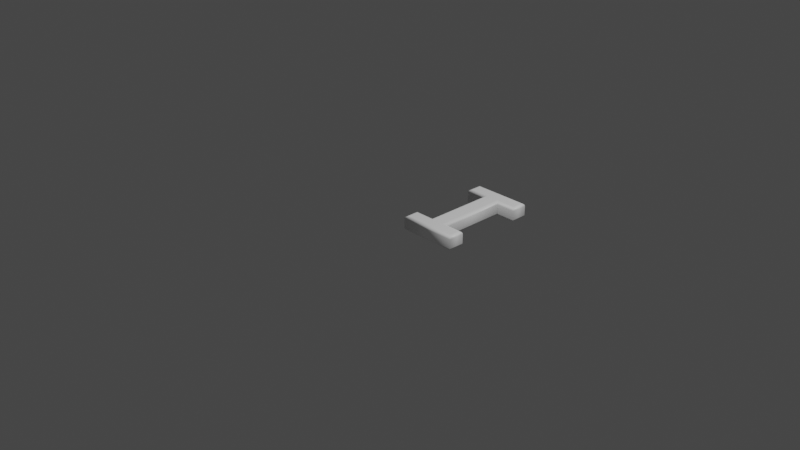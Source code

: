# Source: 73.blend  (saved by Blender 2.83.19; exported with 4.5.12 LTS)
import bpy
from mathutils import Matrix  # noqa: F401  (used for matrix-valued properties, if any)

bpy.ops.wm.read_factory_settings(use_empty=True)
scene = bpy.context.scene
scene.name = 'Scene'

# ---- collections
col_collection = bpy.data.collections.new('Collection'); scene.collection.children.link(col_collection)

# ---- materials (node trees are filled in below, after node groups)
mat_material = bpy.data.materials.new('Material')
mat_material.alpha_threshold = 0.0
mat_material.use_transparent_shadow = False
mat_material.line_color = (0.0, 0.0, 0.0, 1.0)

# ---- material node trees
mat_material.use_nodes = True; mat_material.node_tree.nodes.clear()
_N = mat_material.node_tree.nodes; _L = mat_material.node_tree.links
n0 = _N.new('ShaderNodeOutputMaterial'); n0.name = 'Material Output'; n0.location = (300, 300)
n1 = _N.new('ShaderNodeBsdfPrincipled'); n1.name = 'Principled BSDF'; n1.location = (10, 300)
n1.distribution = 'GGX'
n1.subsurface_method = 'BURLEY'
n1.inputs[0].default_value = (1.0, 1.0, 1.0, 1.0)
n1.inputs[2].default_value = 0.4
n1.inputs[3].default_value = 1.45
n1.inputs[27].default_value = (0.0, 0.0, 0.0, 1.0)
n1.inputs[28].default_value = 1.0
_L.new(n1.outputs[0], n0.inputs[0])
n0.is_active_output = True

# ---- world
world_world = bpy.data.worlds.new('World'); scene.world = world_world
world_world.use_nodes = True; world_world.node_tree.nodes.clear()
_N = world_world.node_tree.nodes; _L = world_world.node_tree.links
n0 = _N.new('ShaderNodeOutputWorld'); n0.name = 'World Output'; n0.location = (300, 300)
n1 = _N.new('ShaderNodeBackground'); n1.name = 'Background'; n1.location = (10, 300)
n1.inputs[0].default_value = (0.05088, 0.05088, 0.05088, 1.0)
_L.new(n1.outputs[0], n0.inputs[0])
n0.is_active_output = True
world_world.color = (0.05088, 0.05088, 0.05088)
world_world.use_sun_shadow = False
world_world.sun_shadow_jitter_overblur = 0.0

# ---- cameras
cam_camera = bpy.data.cameras.new('Camera')
cam_camera.clip_end = 100.0
cam_camera.ortho_scale = 7.314

# ---- lights
light_light = bpy.data.lights.new('Light', 'POINT')
light_light.transmission_factor = 0.0
light_light.energy = 1000.0
light_light.shadow_soft_size = 0.1
light_light.shadow_maximum_resolution = 0.006
light_light.use_absolute_resolution = True

# ---- meshes
me_73 = bpy.data.meshes.new('73')
me_73.from_pydata([(0.1399, 0.921, 0.08), (0.1399, 1.039, 0.08), (0.717, 1.039, 0.08), (0.717, 0.921, 0.08), (0.4991, 0.921, 0.08), (0.4991, 0.1183, 0.08), (0.717, 0.1183, 0.08), (0.717, 1.311e-09, 0.08), (0.1399, 1.311e-09, 0.08), (0.1399, 0.1183, 0.08), (0.3578, 0.1183, 0.08), (0.3578, 0.921, 0.08), (0.1399, 0.921, -0.08), (0.1399, 1.039, -0.08), (0.717, 1.039, -0.08), (0.717, 0.921, -0.08), (0.4991, 0.921, -0.08), (0.4991, 0.1183, -0.08), (0.717, 0.1183, -0.08), (0.717, -3.577e-10, -0.08), (0.1399, -3.577e-10, -0.08), (0.1399, 0.1183, -0.08), (0.3578, 0.1183, -0.08), (0.3578, 0.921, -0.08), (0.1399, 0.921, -0.08), (0.1284, 0.9095, -0.07772), (0.1187, 0.8998, -0.07121), (0.1122, 0.8933, -0.06148), (0.1099, 0.891, -0.05), (0.1099, 0.891, 0.05), (0.1122, 0.8933, 0.06148), (0.1187, 0.8998, 0.07121), (0.1284, 0.9095, 0.07772), (0.1399, 0.921, 0.08), (0.1399, 1.039, -0.08), (0.1284, 1.051, -0.07772), (0.1187, 1.061, -0.07121), (0.1122, 1.067, -0.06148), (0.1099, 1.069, -0.05), (0.1099, 1.069, 0.05), (0.1122, 1.067, 0.06148), (0.1187, 1.061, 0.07121), (0.1284, 1.051, 0.07772), (0.1399, 1.039, 0.08), (0.717, 1.039, -0.08), (0.7285, 1.051, -0.07772), (0.7382, 1.061, -0.07121), (0.7447, 1.067, -0.06148), (0.747, 1.069, -0.05), (0.747, 1.069, 0.05), (0.7447, 1.067, 0.06148), (0.7382, 1.061, 0.07121), (0.7285, 1.051, 0.07772), (0.717, 1.039, 0.08), (0.717, 0.921, -0.08), (0.7285, 0.9095, -0.07772), (0.7382, 0.8998, -0.07121), (0.7447, 0.8933, -0.06148), (0.747, 0.891, -0.05), (0.747, 0.891, 0.05), (0.7447, 0.8933, 0.06148), (0.7382, 0.8998, 0.07121), (0.7285, 0.9095, 0.07772), (0.717, 0.921, 0.08), (0.4991, 0.921, -0.08), (0.5106, 0.9095, -0.07772), (0.5203, 0.8998, -0.07121), (0.5268, 0.8933, -0.06148), (0.5291, 0.891, -0.05), (0.5291, 0.891, 0.05), (0.5268, 0.8933, 0.06148), (0.5203, 0.8998, 0.07121), (0.5106, 0.9095, 0.07772), (0.4991, 0.921, 0.08), (0.4991, 0.1183, -0.08), (0.5106, 0.1298, -0.07772), (0.5203, 0.1396, -0.07121), (0.5268, 0.1461, -0.06148), (0.5291, 0.1483, -0.05), (0.5291, 0.1483, 0.05), (0.5268, 0.1461, 0.06148), (0.5203, 0.1396, 0.07121), (0.5106, 0.1298, 0.07772), (0.4991, 0.1183, 0.08), (0.717, 0.1183, -0.08), (0.7285, 0.1298, -0.07772), (0.7382, 0.1396, -0.07121), (0.7447, 0.1461, -0.06148), (0.747, 0.1483, -0.05), (0.747, 0.1483, 0.05), (0.7447, 0.1461, 0.06148), (0.7382, 0.1396, 0.07121), (0.7285, 0.1298, 0.07772), (0.717, 0.1183, 0.08), (0.717, -3.577e-10, -0.08), (0.7285, -0.01148, -0.07772), (0.7382, -0.02121, -0.07121), (0.7447, -0.02772, -0.06148), (0.747, -0.03, -0.05), (0.747, -0.03, 0.05), (0.7447, -0.02772, 0.06148), (0.7382, -0.02121, 0.07121), (0.7285, -0.01148, 0.07772), (0.717, 1.311e-09, 0.08), (0.1399, -3.577e-10, -0.08), (0.1284, -0.01148, -0.07772), (0.1187, -0.02121, -0.07121), (0.1122, -0.02772, -0.06148), (0.1099, -0.03, -0.05), (0.1099, -0.03, 0.05), (0.1122, -0.02772, 0.06148), (0.1187, -0.02121, 0.07121), (0.1284, -0.01148, 0.07772), (0.1399, 1.311e-09, 0.08), (0.1399, 0.1183, -0.08), (0.1284, 0.1298, -0.07772), (0.1187, 0.1396, -0.07121), (0.1122, 0.1461, -0.06148), (0.1099, 0.1483, -0.05), (0.1099, 0.1483, 0.05), (0.1122, 0.1461, 0.06148), (0.1187, 0.1396, 0.07121), (0.1284, 0.1298, 0.07772), (0.1399, 0.1183, 0.08), (0.3578, 0.1183, -0.08), (0.3463, 0.1298, -0.07772), (0.3366, 0.1396, -0.07121), (0.3301, 0.1461, -0.06148), (0.3278, 0.1483, -0.05), (0.3278, 0.1483, 0.05), (0.3301, 0.1461, 0.06148), (0.3366, 0.1396, 0.07121), (0.3463, 0.1298, 0.07772), (0.3578, 0.1183, 0.08), (0.3578, 0.921, -0.08), (0.3463, 0.9095, -0.07772), (0.3366, 0.8998, -0.07121), (0.3301, 0.8933, -0.06148), (0.3278, 0.891, -0.05), (0.3278, 0.891, 0.05), (0.3301, 0.8933, 0.06148), (0.3366, 0.8998, 0.07121), (0.3463, 0.9095, 0.07772), (0.3578, 0.921, 0.08)], [], [(0, 2, 1), (0, 3, 2), (11, 3, 0), (10, 4, 11), (4, 3, 11), (10, 5, 4), (8, 10, 9), (8, 5, 10), (8, 6, 5), (8, 7, 6), (14, 12, 13), (15, 12, 14), (15, 23, 12), (16, 22, 23), (15, 16, 23), (17, 22, 16), (22, 20, 21), (17, 20, 22), (18, 20, 17), (19, 20, 18), (25, 35, 34, 24), (26, 36, 35, 25), (27, 37, 36, 26), (28, 38, 37, 27), (29, 39, 38, 28), (30, 40, 39, 29), (31, 41, 40, 30), (32, 42, 41, 31), (33, 43, 42, 32), (35, 45, 44, 34), (36, 46, 45, 35), (37, 47, 46, 36), (38, 48, 47, 37), (39, 49, 48, 38), (40, 50, 49, 39), (41, 51, 50, 40), (42, 52, 51, 41), (43, 53, 52, 42), (45, 55, 54, 44), (46, 56, 55, 45), (47, 57, 56, 46), (48, 58, 57, 47), (49, 59, 58, 48), (50, 60, 59, 49), (51, 61, 60, 50), (52, 62, 61, 51), (53, 63, 62, 52), (55, 65, 64, 54), (56, 66, 65, 55), (57, 67, 66, 56), (58, 68, 67, 57), (59, 69, 68, 58), (60, 70, 69, 59), (61, 71, 70, 60), (62, 72, 71, 61), (63, 73, 72, 62), (65, 75, 74, 64), (66, 76, 75, 65), (67, 77, 76, 66), (68, 78, 77, 67), (69, 79, 78, 68), (70, 80, 79, 69), (71, 81, 80, 70), (72, 82, 81, 71), (73, 83, 82, 72), (75, 85, 84, 74), (76, 86, 85, 75), (77, 87, 86, 76), (78, 88, 87, 77), (79, 89, 88, 78), (80, 90, 89, 79), (81, 91, 90, 80), (82, 92, 91, 81), (83, 93, 92, 82), (85, 95, 94, 84), (86, 96, 95, 85), (87, 97, 96, 86), (88, 98, 97, 87), (89, 99, 98, 88), (90, 100, 99, 89), (91, 101, 100, 90), (92, 102, 101, 91), (93, 103, 102, 92), (95, 105, 104, 94), (96, 106, 105, 95), (97, 107, 106, 96), (98, 108, 107, 97), (99, 109, 108, 98), (100, 110, 109, 99), (101, 111, 110, 100), (102, 112, 111, 101), (103, 113, 112, 102), (105, 115, 114, 104), (106, 116, 115, 105), (107, 117, 116, 106), (108, 118, 117, 107), (109, 119, 118, 108), (110, 120, 119, 109), (111, 121, 120, 110), (112, 122, 121, 111), (113, 123, 122, 112), (115, 125, 124, 114), (116, 126, 125, 115), (117, 127, 126, 116), (118, 128, 127, 117), (119, 129, 128, 118), (120, 130, 129, 119), (121, 131, 130, 120), (122, 132, 131, 121), (123, 133, 132, 122), (125, 135, 134, 124), (126, 136, 135, 125), (127, 137, 136, 126), (128, 138, 137, 127), (129, 139, 138, 128), (130, 140, 139, 129), (131, 141, 140, 130), (132, 142, 141, 131), (133, 143, 142, 132), (135, 25, 24, 134), (136, 26, 25, 135), (137, 27, 26, 136), (138, 28, 27, 137), (139, 29, 28, 138), (140, 30, 29, 139), (141, 31, 30, 140), (142, 32, 31, 141), (143, 33, 32, 142)])
me_73.polygons.foreach_set('use_smooth', [0, 0, 0, 0, 0, 0, 0, 0, 0, 0, 0, 0, 0, 0, 0, 0, 0, 0, 0, 0, 1, 1, 1, 1, 1, 1, 1, 1, 1, 1, 1, 1, 1, 1, 1, 1, 1, 1, 1, 1, 1, 1, 1, 1, 1, 1, 1, 1, 1, 1, 1, 1, 1, 1, 1, 1, 1, 1, 1, 1, 1, 1, 1, 1, 1, 1, 1, 1, 1, 1, 1, 1, 1, 1, 1, 1, 1, 1, 1, 1, 1, 1, 1, 1, 1, 1, 1, 1, 1, 1, 1, 1, 1, 1, 1, 1, 1, 1, 1, 1, 1, 1, 1, 1, 1, 1, 1, 1, 1, 1, 1, 1, 1, 1, 1, 1, 1, 1, 1, 1, 1, 1, 1, 1, 1, 1, 1, 1])
_uv = me_73.uv_layers.new(name='UVMap')
_uv.uv.foreach_set('vector', [0.8319, 0.07031, 0.4849, 0.02413, 0.827, 0.0001489, 0.8319, 0.07031, 0.4898, 0.09429, 0.4849, 0.02413, 0.661, 0.08379, 0.4898, 0.09429, 0.8319, 0.07031, 0.695, 0.5697, 0.5754, 0.08979, 0.661, 0.08379, 0.5754, 0.08979, 0.4898, 0.09429, 0.661, 0.08379, 0.695, 0.5697, 0.6095, 0.5757, 0.5754, 0.08979, 0.8319, 0.6321, 0.695, 0.5697, 0.8269, 0.5604, 0.8319, 0.6321, 0.6095, 0.5757, 0.695, 0.5697, 0.8319, 0.6321, 0.4776, 0.5849, 0.6095, 0.5757, 0.8319, 0.6321, 0.4826, 0.6565, 0.4776, 0.5849, 0.8695, 0.0001489, 0.9626, 0.6435, 0.8322, 0.6359, 0.9999, 0.007789, 0.9626, 0.6435, 0.8695, 0.0001489, 0.9999, 0.007789, 0.9737, 0.6441, 0.9626, 0.6435, 0.9848, 0.6444, 0.9716, 0.7071, 0.9737, 0.6441, 0.9999, 0.007789, 0.9848, 0.6444, 0.9737, 0.6441, 0.9827, 0.7075, 0.9716, 0.7071, 0.9848, 0.6444, 0.9716, 0.7071, 0.9542, 0.7159, 0.9545, 0.7066, 0.9827, 0.7075, 0.9542, 0.7159, 0.9716, 0.7071, 0.9999, 0.7081, 0.9542, 0.7159, 0.9827, 0.7075, 0.9995, 0.7174, 0.9542, 0.7159, 0.9999, 0.7081, 0.1102, 0.864, 0.1558, 0.8955, 0.1538, 0.8996, 0.1061, 0.8689, 0.1138, 0.86, 0.1575, 0.8917, 0.1558, 0.8955, 0.1102, 0.864, 0.117, 0.8566, 0.1589, 0.8881, 0.1575, 0.8917, 0.1138, 0.86, 0.12, 0.8537, 0.1603, 0.8847, 0.1589, 0.8881, 0.117, 0.8566, 0.1386, 0.836, 0.1669, 0.8654, 0.1603, 0.8847, 0.12, 0.8537, 0.1424, 0.8353, 0.1681, 0.8625, 0.1669, 0.8654, 0.1386, 0.836, 0.1459, 0.8347, 0.1694, 0.8597, 0.1681, 0.8625, 0.1424, 0.8353, 0.1494, 0.8343, 0.1707, 0.857, 0.1694, 0.8597, 0.1459, 0.8347, 0.1533, 0.834, 0.172, 0.8541, 0.1707, 0.857, 0.1494, 0.8343, 0.1558, 0.8955, 0.3398, 0.9093, 0.341, 0.9137, 0.1538, 0.8996, 0.1575, 0.8917, 0.3386, 0.9052, 0.3398, 0.9093, 0.1558, 0.8955, 0.1589, 0.8881, 0.3376, 0.9015, 0.3386, 0.9052, 0.1575, 0.8917, 0.1603, 0.8847, 0.3367, 0.8979, 0.3376, 0.9015, 0.1589, 0.8881, 0.1669, 0.8654, 0.3293, 0.8792, 0.3367, 0.8979, 0.1603, 0.8847, 0.1681, 0.8625, 0.3283, 0.8763, 0.3293, 0.8792, 0.1669, 0.8654, 0.1694, 0.8597, 0.3275, 0.8735, 0.3283, 0.8763, 0.1681, 0.8625, 0.1707, 0.857, 0.3266, 0.8708, 0.3275, 0.8735, 0.1694, 0.8597, 0.172, 0.8541, 0.3258, 0.868, 0.3266, 0.8708, 0.1707, 0.857, 0.3398, 0.9093, 0.3831, 0.881, 0.386, 0.8854, 0.341, 0.9137, 0.3386, 0.9052, 0.3806, 0.8774, 0.3831, 0.881, 0.3398, 0.9093, 0.3376, 0.9015, 0.3782, 0.8744, 0.3806, 0.8774, 0.3386, 0.9052, 0.3367, 0.8979, 0.3757, 0.8715, 0.3782, 0.8744, 0.3376, 0.9015, 0.3293, 0.8792, 0.3546, 0.852, 0.3757, 0.8715, 0.3367, 0.8979, 0.3283, 0.8763, 0.3512, 0.8516, 0.3546, 0.852, 0.3293, 0.8792, 0.3275, 0.8735, 0.3479, 0.8513, 0.3512, 0.8516, 0.3283, 0.8763, 0.3266, 0.8708, 0.3445, 0.8511, 0.3479, 0.8513, 0.3275, 0.8735, 0.3258, 0.868, 0.341, 0.8511, 0.3445, 0.8511, 0.3266, 0.8708, 0.3831, 0.881, 0.4691, 0.8027, 0.4773, 0.806, 0.386, 0.8854, 0.3806, 0.8774, 0.4606, 0.7994, 0.4691, 0.8027, 0.3831, 0.881, 0.3782, 0.8744, 0.4521, 0.7963, 0.4606, 0.7994, 0.3806, 0.8774, 0.3757, 0.8715, 0.4433, 0.7937, 0.4521, 0.7963, 0.3782, 0.8744, 0.3546, 0.852, 0.3099, 0.7599, 0.4433, 0.7937, 0.3757, 0.8715, 0.3512, 0.8516, 0.3016, 0.7617, 0.3099, 0.7599, 0.3546, 0.852, 0.3479, 0.8513, 0.2932, 0.7639, 0.3016, 0.7617, 0.3512, 0.8516, 0.3445, 0.8511, 0.2849, 0.7664, 0.2932, 0.7639, 0.3479, 0.8513, 0.341, 0.8511, 0.2766, 0.769, 0.2849, 0.7664, 0.3445, 0.8511, 0.4691, 0.8027, 0.4674, 0.1511, 0.4773, 0.1478, 0.4773, 0.806, 0.4606, 0.7994, 0.4572, 0.1545, 0.4674, 0.1511, 0.4691, 0.8027, 0.4521, 0.7963, 0.4468, 0.1578, 0.4572, 0.1545, 0.4606, 0.7994, 0.4433, 0.7937, 0.4366, 0.1609, 0.4468, 0.1578, 0.4521, 0.7963, 0.3099, 0.7599, 0.2957, 0.1364, 0.4366, 0.1609, 0.4433, 0.7937, 0.3016, 0.7617, 0.288, 0.1346, 0.2957, 0.1364, 0.3099, 0.7599, 0.2932, 0.7639, 0.2803, 0.1323, 0.288, 0.1346, 0.3016, 0.7617, 0.2849, 0.7664, 0.2726, 0.1297, 0.2803, 0.1323, 0.2932, 0.7639, 0.2766, 0.769, 0.265, 0.1268, 0.2726, 0.1297, 0.2849, 0.7664, 0.4674, 0.1511, 0.375, 0.03551, 0.3795, 0.03063, 0.4773, 0.1478, 0.4572, 0.1545, 0.3712, 0.03938, 0.375, 0.03551, 0.4674, 0.1511, 0.4468, 0.1578, 0.3678, 0.04262, 0.3712, 0.03938, 0.4572, 0.1545, 0.4366, 0.1609, 0.3647, 0.04537, 0.3678, 0.04262, 0.4468, 0.1578, 0.2957, 0.1364, 0.3462, 0.06227, 0.3647, 0.04537, 0.4366, 0.1609, 0.288, 0.1346, 0.3425, 0.06254, 0.3462, 0.06227, 0.2957, 0.1364, 0.2803, 0.1323, 0.3391, 0.06269, 0.3425, 0.06254, 0.288, 0.1346, 0.2726, 0.1297, 0.3356, 0.06267, 0.3391, 0.06269, 0.2803, 0.1323, 0.265, 0.1268, 0.332, 0.06247, 0.3356, 0.06267, 0.2726, 0.1297, 0.375, 0.03551, 0.3286, 0.004499, 0.3304, 0.0001489, 0.3795, 0.03063, 0.3712, 0.03938, 0.3272, 0.008479, 0.3286, 0.004499, 0.375, 0.03551, 0.3678, 0.04262, 0.326, 0.01226, 0.3272, 0.008479, 0.3712, 0.03938, 0.3647, 0.04537, 0.325, 0.01581, 0.326, 0.01226, 0.3678, 0.04262, 0.3462, 0.06227, 0.3202, 0.03359, 0.325, 0.01581, 0.3647, 0.04537, 0.3425, 0.06254, 0.3193, 0.03654, 0.3202, 0.03359, 0.3462, 0.06227, 0.3391, 0.06269, 0.3184, 0.0394, 0.3193, 0.03654, 0.3425, 0.06254, 0.3356, 0.06267, 0.3174, 0.04216, 0.3184, 0.0394, 0.3391, 0.06269, 0.332, 0.06247, 0.3164, 0.04495, 0.3174, 0.04216, 0.3356, 0.06267, 0.3286, 0.004499, 0.1436, 0.01753, 0.142, 0.01322, 0.3304, 0.0001489, 0.3272, 0.008479, 0.1452, 0.02146, 0.1436, 0.01753, 0.3286, 0.004499, 0.326, 0.01226, 0.1466, 0.02514, 0.1452, 0.02146, 0.3272, 0.008479, 0.325, 0.01581, 0.1479, 0.02862, 0.1466, 0.02514, 0.326, 0.01226, 0.3202, 0.03359, 0.158, 0.04816, 0.1479, 0.02862, 0.325, 0.01581, 0.3193, 0.03654, 0.1593, 0.05103, 0.158, 0.04816, 0.3202, 0.03359, 0.3184, 0.0394, 0.1606, 0.0539, 0.1593, 0.05103, 0.3193, 0.03654, 0.3174, 0.04216, 0.1618, 0.05673, 0.1606, 0.0539, 0.3184, 0.0394, 0.3164, 0.04495, 0.1631, 0.05967, 0.1618, 0.05673, 0.3174, 0.04216, 0.1436, 0.01753, 0.1001, 0.04866, 0.09718, 0.04413, 0.142, 0.01322, 0.1452, 0.02146, 0.1027, 0.05237, 0.1001, 0.04866, 0.1436, 0.01753, 0.1466, 0.02514, 0.1052, 0.05556, 0.1027, 0.05237, 0.1452, 0.02146, 0.1479, 0.02862, 0.1077, 0.0586, 0.1052, 0.05556, 0.1466, 0.02514, 0.158, 0.04816, 0.1294, 0.07881, 0.1077, 0.0586, 0.1479, 0.02862, 0.1593, 0.05103, 0.133, 0.0795, 0.1294, 0.07881, 0.158, 0.04816, 0.1606, 0.0539, 0.1367, 0.08014, 0.133, 0.0795, 0.1593, 0.05103, 0.1618, 0.05673, 0.1404, 0.08064, 0.1367, 0.08014, 0.1606, 0.0539, 0.1631, 0.05967, 0.1444, 0.08099, 0.1404, 0.08064, 0.1618, 0.05673, 0.1001, 0.04866, 0.009618, 0.1232, 0.00141, 0.1197, 0.09718, 0.04413, 0.1027, 0.05237, 0.01807, 0.1267, 0.009618, 0.1232, 0.1001, 0.04866, 0.1052, 0.05556, 0.02657, 0.1301, 0.01807, 0.1267, 0.1027, 0.05237, 0.1077, 0.0586, 0.03524, 0.133, 0.02657, 0.1301, 0.1052, 0.05556, 0.1294, 0.07881, 0.1643, 0.1921, 0.03524, 0.133, 0.1077, 0.0586, 0.133, 0.0795, 0.1732, 0.1906, 0.1643, 0.1921, 0.1294, 0.07881, 0.1367, 0.08014, 0.1821, 0.189, 0.1732, 0.1906, 0.133, 0.0795, 0.1404, 0.08064, 0.1909, 0.1871, 0.1821, 0.189, 0.1367, 0.08014, 0.1444, 0.08099, 0.1996, 0.1852, 0.1909, 0.1871, 0.1404, 0.08064, 0.009618, 0.1232, 0.00979, 0.7612, 0.0001489, 0.7649, 0.00141, 0.1197, 0.01807, 0.1267, 0.01969, 0.7574, 0.00979, 0.7612, 0.009618, 0.1232, 0.02657, 0.1301, 0.02962, 0.7538, 0.01969, 0.7574, 0.01807, 0.1267, 0.03524, 0.133, 0.03939, 0.7503, 0.02962, 0.7538, 0.02657, 0.1301, 0.1643, 0.1921, 0.1732, 0.7347, 0.03939, 0.7503, 0.03524, 0.133, 0.1732, 0.1906, 0.1816, 0.7358, 0.1732, 0.7347, 0.1643, 0.1921, 0.1821, 0.189, 0.1897, 0.7372, 0.1816, 0.7358, 0.1732, 0.1906, 0.1909, 0.1871, 0.1979, 0.7389, 0.1897, 0.7372, 0.1821, 0.189, 0.1996, 0.1852, 0.2058, 0.7407, 0.1979, 0.7389, 0.1909, 0.1871, 0.00979, 0.7612, 0.1102, 0.864, 0.1061, 0.8689, 0.0001489, 0.7649, 0.01969, 0.7574, 0.1138, 0.86, 0.1102, 0.864, 0.00979, 0.7612, 0.02962, 0.7538, 0.117, 0.8566, 0.1138, 0.86, 0.01969, 0.7574, 0.03939, 0.7503, 0.12, 0.8537, 0.117, 0.8566, 0.02962, 0.7538, 0.1732, 0.7347, 0.1386, 0.836, 0.12, 0.8537, 0.03939, 0.7503, 0.1816, 0.7358, 0.1424, 0.8353, 0.1386, 0.836, 0.1732, 0.7347, 0.1897, 0.7372, 0.1459, 0.8347, 0.1424, 0.8353, 0.1816, 0.7358, 0.1979, 0.7389, 0.1494, 0.8343, 0.1459, 0.8347, 0.1897, 0.7372, 0.2058, 0.7407, 0.1533, 0.834, 0.1494, 0.8343, 0.1979, 0.7389])
me_73.materials.append(mat_material)
me_73.use_remesh_fix_poles = True
me_73.use_remesh_preserve_attributes = False
me_73.use_mirror_vertex_groups = False
me_73.update()

# ---- objects
ob_light = bpy.data.objects.new('Light', light_light)
ob_camera = bpy.data.objects.new('Camera', cam_camera)
ob_73 = bpy.data.objects.new('73', me_73)

# ---- transforms, parenting, visibility, modifiers, constraints
ob_light.location = (4.076, 1.005, 5.904)
ob_light.rotation_euler = (0.6503, 0.05522, 1.866)
ob_light.lock_rotations_4d = False
ob_light.empty_display_type = 'ARROWS'
ob_light.color = (0.0, 0.0, 0.0, 0.0)
ob_light.lineart.crease_threshold = 0.0
ob_camera.location = (7.359, -6.926, 4.958)
ob_camera.rotation_euler = (1.109, 0.0, 0.8149)
ob_camera.lock_rotations_4d = False
ob_camera.empty_display_type = 'ARROWS'
ob_camera.color = (0.0, 0.0, 0.0, 0.0)
ob_camera.display_type = 'WIRE'
ob_camera.lineart.crease_threshold = 0.0
ob_73.location = (0.0, 0.0, 0.0)
ob_73.lineart.crease_threshold = 0.0

# ---- collection membership
col_collection.objects.link(ob_light)
col_collection.objects.link(ob_camera)
col_collection.objects.link(ob_73)

# ---- scene / render settings (as saved in the file)
scene.camera = ob_camera
scene.frame_start = 1; scene.frame_end = 250; scene.frame_set(1)
scene.render.engine = 'BLENDER_EEVEE_NEXT'
scene.cycles.use_denoising = False
scene.cycles.samples = 128
scene.cycles.sampling_pattern = 'TABULATED_SOBOL'
scene.cycles.use_adaptive_sampling = False
scene.cycles.use_light_tree = False
scene.view_settings.view_transform = 'Filmic'
bpy.context.view_layer.update()
